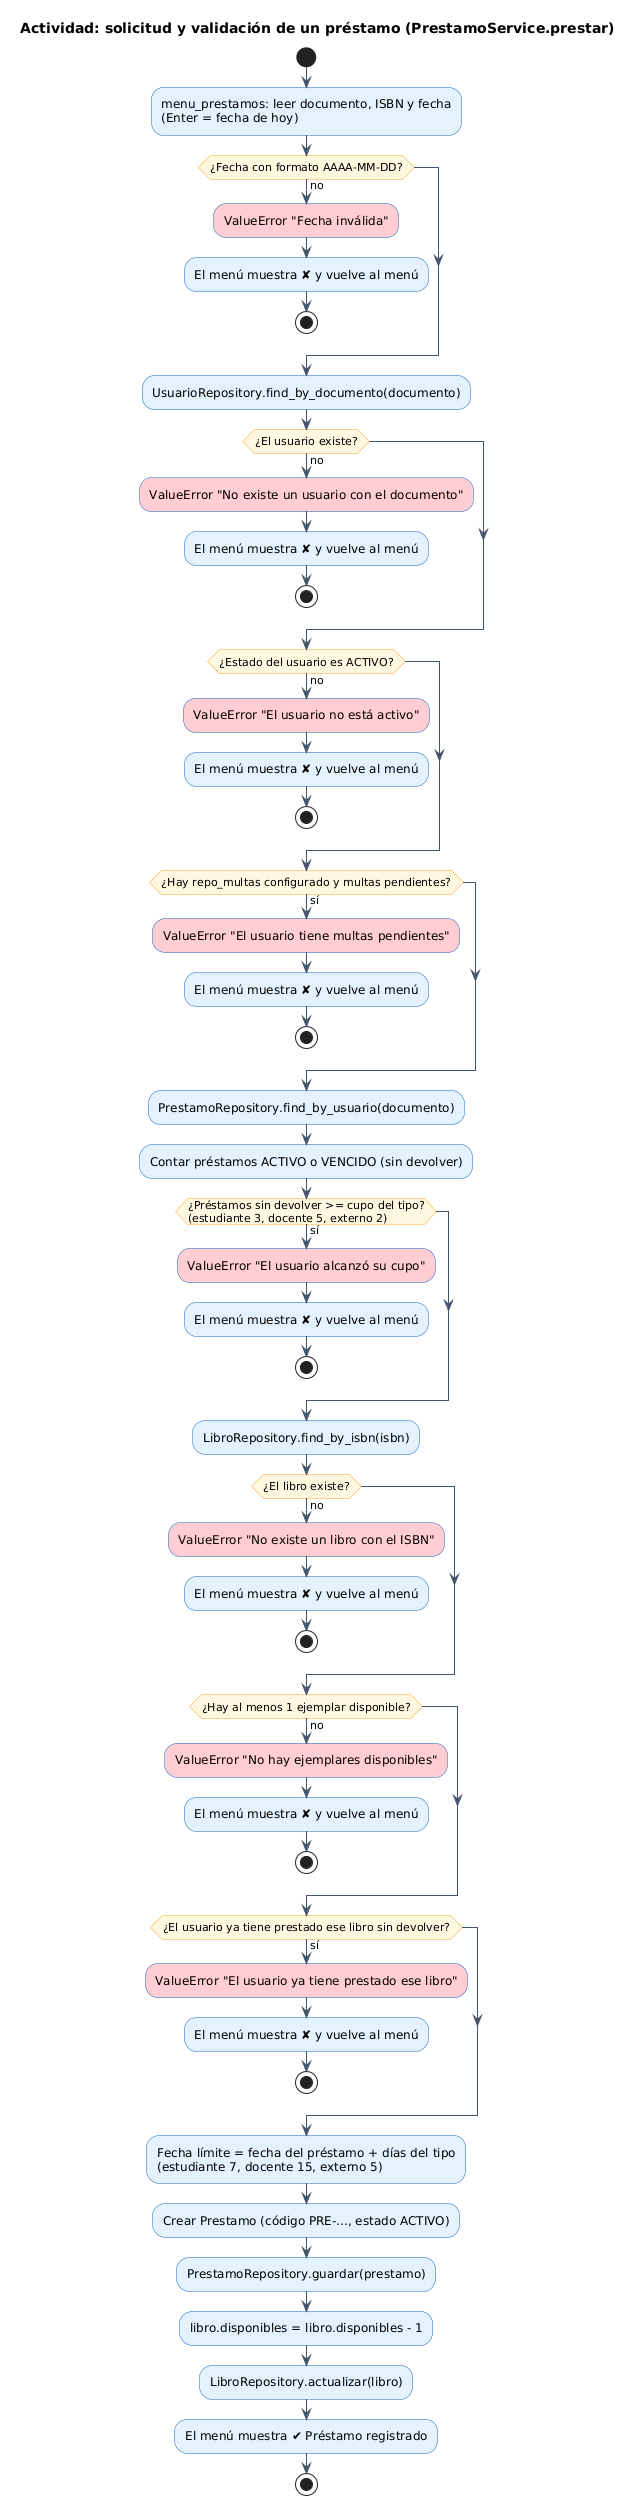

The diagram above was rendered by PlantUML. Its source (embedded in the PNG):
@startuml 03_Solicitud_Prestamo
title Actividad: solicitud y validación de un préstamo (PrestamoService.prestar)
skinparam shadowing false
skinparam defaultFontName Arial
skinparam ArrowColor #44546A
skinparam activity {
  BackgroundColor #E3F2FD
  BorderColor #1565C0
  DiamondBackgroundColor #FFF8E1
  DiamondBorderColor #F9A825
}
skinparam note {
  BackgroundColor #FFFDE7
}
start
:menu_prestamos: leer documento, ISBN y fecha\n(Enter = fecha de hoy);
if (¿Fecha con formato AAAA-MM-DD?) then (no)
  #FFCDD2:ValueError "Fecha inválida";
  :El menú muestra ✘ y vuelve al menú;
  stop
endif
:UsuarioRepository.find_by_documento(documento);
if (¿El usuario existe?) then (no)
  #FFCDD2:ValueError "No existe un usuario con el documento";
  :El menú muestra ✘ y vuelve al menú;
  stop
endif
if (¿Estado del usuario es ACTIVO?) then (no)
  #FFCDD2:ValueError "El usuario no está activo";
  :El menú muestra ✘ y vuelve al menú;
  stop
endif
if (¿Hay repo_multas configurado y multas pendientes?) then (sí)
  #FFCDD2:ValueError "El usuario tiene multas pendientes";
  :El menú muestra ✘ y vuelve al menú;
  stop
endif
:PrestamoRepository.find_by_usuario(documento);
:Contar préstamos ACTIVO o VENCIDO (sin devolver);
if (¿Préstamos sin devolver >= cupo del tipo?\n(estudiante 3, docente 5, externo 2)) then (sí)
  #FFCDD2:ValueError "El usuario alcanzó su cupo";
  :El menú muestra ✘ y vuelve al menú;
  stop
endif
:LibroRepository.find_by_isbn(isbn);
if (¿El libro existe?) then (no)
  #FFCDD2:ValueError "No existe un libro con el ISBN";
  :El menú muestra ✘ y vuelve al menú;
  stop
endif
if (¿Hay al menos 1 ejemplar disponible?) then (no)
  #FFCDD2:ValueError "No hay ejemplares disponibles";
  :El menú muestra ✘ y vuelve al menú;
  stop
endif
if (¿El usuario ya tiene prestado ese libro sin devolver?) then (sí)
  #FFCDD2:ValueError "El usuario ya tiene prestado ese libro";
  :El menú muestra ✘ y vuelve al menú;
  stop
endif
:Fecha límite = fecha del préstamo + días del tipo\n(estudiante 7, docente 15, externo 5);
:Crear Prestamo (código PRE-..., estado ACTIVO);
:PrestamoRepository.guardar(prestamo);
:libro.disponibles = libro.disponibles - 1;
:LibroRepository.actualizar(libro);
:El menú muestra ✔ Préstamo registrado;
stop
@enduml